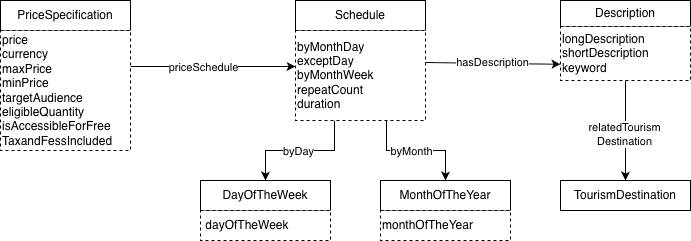

The diagram above was exported from draw.io. Its source (the exported page's mxGraphModel, read from the mxfile embedded in the PNG):
<mxGraphModel dx="1268" dy="706" grid="1" gridSize="10" guides="1" tooltips="1" connect="1" arrows="1" fold="1" page="1" pageScale="1" pageWidth="1169" pageHeight="827" math="0" shadow="0">
  <root>
    <mxCell id="0" />
    <mxCell id="1" parent="0" />
    <mxCell id="SnVlhqHpvvdwmrM0RH0L-1" parent="1" style="rounded=0;whiteSpace=wrap;html=1;snapToPoint=1;points=[[0.1,0],[0.2,0],[0.3,0],[0.4,0],[0.5,0],[0.6,0],[0.7,0],[0.8,0],[0.9,0],[0,0.1],[0,0.3],[0,0.5],[0,0.7],[0,0.9],[0.1,1],[0.2,1],[0.3,1],[0.4,1],[0.5,1],[0.6,1],[0.7,1],[0.8,1],[0.9,1],[1,0.1],[1,0.3],[1,0.5],[1,0.7],[1,0.9]];" value="PriceSpecification" vertex="1">
      <mxGeometry height="30" width="130" x="290" y="230" as="geometry" />
    </mxCell>
    <mxCell id="wXfD2i2J7vdj90Nh_WBg-3" edge="1" parent="1" source="SnVlhqHpvvdwmrM0RH0L-2" style="edgeStyle=orthogonalEdgeStyle;rounded=0;orthogonalLoop=1;jettySize=auto;html=1;exitX=1;exitY=0.3;exitDx=0;exitDy=0;entryX=0;entryY=0.4;entryDx=0;entryDy=0;entryPerimeter=0;" target="wXfD2i2J7vdj90Nh_WBg-2">
      <mxGeometry relative="1" as="geometry">
        <Array as="points">
          <mxPoint x="500" y="296" />
          <mxPoint x="500" y="296" />
        </Array>
      </mxGeometry>
    </mxCell>
    <mxCell id="wXfD2i2J7vdj90Nh_WBg-5" connectable="0" parent="wXfD2i2J7vdj90Nh_WBg-3" style="edgeLabel;html=1;align=center;verticalAlign=middle;resizable=0;points=[];" value="priceSchedule" vertex="1">
      <mxGeometry relative="1" x="-0.1273" as="geometry">
        <mxPoint as="offset" />
      </mxGeometry>
    </mxCell>
    <mxCell id="SnVlhqHpvvdwmrM0RH0L-2" parent="1" style="rounded=0;whiteSpace=wrap;html=1;snapToPoint=1;points=[[0.1,0],[0.2,0],[0.3,0],[0.4,0],[0.5,0],[0.6,0],[0.7,0],[0.8,0],[0.9,0],[0,0.1],[0,0.3],[0,0.5],[0,0.7],[0,0.9],[0.1,1],[0.2,1],[0.3,1],[0.4,1],[0.5,1],[0.6,1],[0.7,1],[0.8,1],[0.9,1],[1,0.1],[1,0.3],[1,0.5],[1,0.7],[1,0.9]];dashed=1;align=left;" value="price&lt;div&gt;currency&lt;/div&gt;&lt;div&gt;maxPrice&lt;/div&gt;&lt;div&gt;minPrice&lt;/div&gt;&lt;div&gt;targetAudience&lt;/div&gt;&lt;div&gt;eligibleQuantity&lt;/div&gt;&lt;div&gt;isAccessibleForFree&lt;/div&gt;&lt;div&gt;TaxandFessIncluded&lt;/div&gt;" vertex="1">
      <mxGeometry height="120" width="130" x="290" y="260" as="geometry" />
    </mxCell>
    <mxCell id="wXfD2i2J7vdj90Nh_WBg-1" parent="1" style="rounded=0;whiteSpace=wrap;html=1;snapToPoint=1;points=[[0.1,0],[0.2,0],[0.3,0],[0.4,0],[0.5,0],[0.6,0],[0.7,0],[0.8,0],[0.9,0],[0,0.1],[0,0.3],[0,0.5],[0,0.7],[0,0.9],[0.1,1],[0.2,1],[0.3,1],[0.4,1],[0.5,1],[0.6,1],[0.7,1],[0.8,1],[0.9,1],[1,0.1],[1,0.3],[1,0.5],[1,0.7],[1,0.9]];" value="Schedule" vertex="1">
      <mxGeometry height="30" width="130" x="585" y="230" as="geometry" />
    </mxCell>
    <mxCell id="wXfD2i2J7vdj90Nh_WBg-10" edge="1" parent="1" source="wXfD2i2J7vdj90Nh_WBg-2" style="edgeStyle=orthogonalEdgeStyle;rounded=0;orthogonalLoop=1;jettySize=auto;html=1;exitX=0.3;exitY=1;exitDx=0;exitDy=0;" target="wXfD2i2J7vdj90Nh_WBg-6">
      <mxGeometry relative="1" as="geometry" />
    </mxCell>
    <mxCell id="wXfD2i2J7vdj90Nh_WBg-12" connectable="0" parent="wXfD2i2J7vdj90Nh_WBg-10" style="edgeLabel;html=1;align=center;verticalAlign=middle;resizable=0;points=[];" value="byDay" vertex="1">
      <mxGeometry relative="1" x="0.0388" as="geometry">
        <mxPoint as="offset" />
      </mxGeometry>
    </mxCell>
    <mxCell id="wXfD2i2J7vdj90Nh_WBg-11" edge="1" parent="1" source="wXfD2i2J7vdj90Nh_WBg-2" style="edgeStyle=orthogonalEdgeStyle;rounded=0;orthogonalLoop=1;jettySize=auto;html=1;exitX=0.7;exitY=1;exitDx=0;exitDy=0;entryX=0.5;entryY=0;entryDx=0;entryDy=0;" target="wXfD2i2J7vdj90Nh_WBg-8">
      <mxGeometry relative="1" as="geometry" />
    </mxCell>
    <mxCell id="wXfD2i2J7vdj90Nh_WBg-13" connectable="0" parent="wXfD2i2J7vdj90Nh_WBg-11" style="edgeLabel;html=1;align=center;verticalAlign=middle;resizable=0;points=[];" value="byMonth" vertex="1">
      <mxGeometry relative="1" x="0.0588" y="3" as="geometry">
        <mxPoint x="-9" y="3" as="offset" />
      </mxGeometry>
    </mxCell>
    <mxCell id="wXfD2i2J7vdj90Nh_WBg-2" parent="1" style="rounded=0;whiteSpace=wrap;html=1;snapToPoint=1;points=[[0.1,0],[0.2,0],[0.3,0],[0.4,0],[0.5,0],[0.6,0],[0.7,0],[0.8,0],[0.9,0],[0,0.1],[0,0.3],[0,0.5],[0,0.7],[0,0.9],[0.1,1],[0.2,1],[0.3,1],[0.4,1],[0.5,1],[0.6,1],[0.7,1],[0.8,1],[0.9,1],[1,0.1],[1,0.3],[1,0.5],[1,0.7],[1,0.9]];dashed=1;align=left;" value="byMonthDay&lt;div&gt;exceptDay&lt;/div&gt;&lt;div&gt;byMonthWeek&lt;/div&gt;&lt;div&gt;repeatCount&lt;/div&gt;&lt;div&gt;duration&lt;/div&gt;" vertex="1">
      <mxGeometry height="90" width="130" x="585" y="260" as="geometry" />
    </mxCell>
    <mxCell id="wXfD2i2J7vdj90Nh_WBg-6" parent="1" style="rounded=0;whiteSpace=wrap;html=1;snapToPoint=1;points=[[0.1,0],[0.2,0],[0.3,0],[0.4,0],[0.5,0],[0.6,0],[0.7,0],[0.8,0],[0.9,0],[0,0.1],[0,0.3],[0,0.5],[0,0.7],[0,0.9],[0.1,1],[0.2,1],[0.3,1],[0.4,1],[0.5,1],[0.6,1],[0.7,1],[0.8,1],[0.9,1],[1,0.1],[1,0.3],[1,0.5],[1,0.7],[1,0.9]];" value="DayOfTheWeek" vertex="1">
      <mxGeometry height="30" width="130" x="490" y="410" as="geometry" />
    </mxCell>
    <mxCell id="wXfD2i2J7vdj90Nh_WBg-7" parent="1" style="rounded=0;whiteSpace=wrap;html=1;snapToPoint=1;points=[[0.1,0],[0.2,0],[0.3,0],[0.4,0],[0.5,0],[0.6,0],[0.7,0],[0.8,0],[0.9,0],[0,0.1],[0,0.3],[0,0.5],[0,0.7],[0,0.9],[0.1,1],[0.2,1],[0.3,1],[0.4,1],[0.5,1],[0.6,1],[0.7,1],[0.8,1],[0.9,1],[1,0.1],[1,0.3],[1,0.5],[1,0.7],[1,0.9]];dashed=1;align=left;" value="&amp;nbsp;dayOfTheWeek" vertex="1">
      <mxGeometry height="30" width="130" x="490" y="440" as="geometry" />
    </mxCell>
    <mxCell id="wXfD2i2J7vdj90Nh_WBg-8" parent="1" style="rounded=0;whiteSpace=wrap;html=1;snapToPoint=1;points=[[0.1,0],[0.2,0],[0.3,0],[0.4,0],[0.5,0],[0.6,0],[0.7,0],[0.8,0],[0.9,0],[0,0.1],[0,0.3],[0,0.5],[0,0.7],[0,0.9],[0.1,1],[0.2,1],[0.3,1],[0.4,1],[0.5,1],[0.6,1],[0.7,1],[0.8,1],[0.9,1],[1,0.1],[1,0.3],[1,0.5],[1,0.7],[1,0.9]];" value="MonthOfTheYear" vertex="1">
      <mxGeometry height="30" width="130" x="670" y="410" as="geometry" />
    </mxCell>
    <mxCell id="wXfD2i2J7vdj90Nh_WBg-9" parent="1" style="rounded=0;whiteSpace=wrap;html=1;snapToPoint=1;points=[[0.1,0],[0.2,0],[0.3,0],[0.4,0],[0.5,0],[0.6,0],[0.7,0],[0.8,0],[0.9,0],[0,0.1],[0,0.3],[0,0.5],[0,0.7],[0,0.9],[0.1,1],[0.2,1],[0.3,1],[0.4,1],[0.5,1],[0.6,1],[0.7,1],[0.8,1],[0.9,1],[1,0.1],[1,0.3],[1,0.5],[1,0.7],[1,0.9]];dashed=1;align=left;" value="monthOfTheYear" vertex="1">
      <mxGeometry height="30" width="130" x="670" y="440" as="geometry" />
    </mxCell>
    <mxCell id="GOHcRlEW8-9NpYWNU3GQ-6" edge="1" parent="1" source="GOHcRlEW8-9NpYWNU3GQ-3" style="edgeStyle=orthogonalEdgeStyle;rounded=0;orthogonalLoop=1;jettySize=auto;html=1;entryX=0.5;entryY=0;entryDx=0;entryDy=0;exitX=0.5;exitY=1;exitDx=0;exitDy=0;" target="GOHcRlEW8-9NpYWNU3GQ-5">
      <mxGeometry relative="1" as="geometry">
        <mxPoint x="920" y="340" as="sourcePoint" />
      </mxGeometry>
    </mxCell>
    <mxCell id="GOHcRlEW8-9NpYWNU3GQ-7" connectable="0" parent="GOHcRlEW8-9NpYWNU3GQ-6" style="edgeLabel;html=1;align=center;verticalAlign=middle;resizable=0;points=[];" value="relatedTourism&lt;div&gt;Destination&lt;/div&gt;" vertex="1">
      <mxGeometry relative="1" x="0.0685" y="-2" as="geometry">
        <mxPoint as="offset" />
      </mxGeometry>
    </mxCell>
    <mxCell id="GOHcRlEW8-9NpYWNU3GQ-1" parent="1" style="rounded=0;whiteSpace=wrap;html=1;snapToPoint=1;points=[[0.1,0],[0.2,0],[0.3,0],[0.4,0],[0.5,0],[0.6,0],[0.7,0],[0.8,0],[0.9,0],[0,0.1],[0,0.3],[0,0.5],[0,0.7],[0,0.9],[0.1,1],[0.2,1],[0.3,1],[0.4,1],[0.5,1],[0.6,1],[0.7,1],[0.8,1],[0.9,1],[1,0.1],[1,0.3],[1,0.5],[1,0.7],[1,0.9]];" value="Description" vertex="1">
      <mxGeometry height="26" width="130" x="850" y="230" as="geometry" />
    </mxCell>
    <mxCell id="GOHcRlEW8-9NpYWNU3GQ-2" edge="1" parent="1" style="endArrow=classic;html=1;rounded=0;entryX=0;entryY=0.7;entryDx=0;entryDy=0;exitX=1;exitY=0.1;exitDx=0;exitDy=0;" target="GOHcRlEW8-9NpYWNU3GQ-3" value="">
      <mxGeometry height="50" relative="1" width="50" as="geometry">
        <mxPoint x="715" y="292" as="sourcePoint" />
        <mxPoint x="760" y="273" as="targetPoint" />
      </mxGeometry>
    </mxCell>
    <mxCell id="GOHcRlEW8-9NpYWNU3GQ-4" connectable="0" parent="GOHcRlEW8-9NpYWNU3GQ-2" style="edgeLabel;html=1;align=center;verticalAlign=middle;resizable=0;points=[];" value="hasDescription" vertex="1">
      <mxGeometry relative="1" x="-0.238" y="1" as="geometry">
        <mxPoint x="15" as="offset" />
      </mxGeometry>
    </mxCell>
    <mxCell id="GOHcRlEW8-9NpYWNU3GQ-3" parent="1" style="rounded=0;whiteSpace=wrap;html=1;snapToPoint=1;points=[[0.1,0],[0.2,0],[0.3,0],[0.4,0],[0.5,0],[0.6,0],[0.7,0],[0.8,0],[0.9,0],[0,0.1],[0,0.3],[0,0.5],[0,0.7],[0,0.9],[0.1,1],[0.2,1],[0.3,1],[0.4,1],[0.5,1],[0.6,1],[0.7,1],[0.8,1],[0.9,1],[1,0.1],[1,0.3],[1,0.5],[1,0.7],[1,0.9]];dashed=1;align=left;" value="longDescription&lt;div&gt;shortDescription&lt;/div&gt;&lt;div&gt;keyword&lt;/div&gt;" vertex="1">
      <mxGeometry height="54" width="130" x="850" y="256" as="geometry" />
    </mxCell>
    <mxCell id="GOHcRlEW8-9NpYWNU3GQ-5" parent="1" style="rounded=0;whiteSpace=wrap;html=1;snapToPoint=1;points=[[0.1,0],[0.2,0],[0.3,0],[0.4,0],[0.5,0],[0.6,0],[0.7,0],[0.8,0],[0.9,0],[0,0.1],[0,0.3],[0,0.5],[0,0.7],[0,0.9],[0.1,1],[0.2,1],[0.3,1],[0.4,1],[0.5,1],[0.6,1],[0.7,1],[0.8,1],[0.9,1],[1,0.1],[1,0.3],[1,0.5],[1,0.7],[1,0.9]];" value="TourismDestination" vertex="1">
      <mxGeometry height="30" width="130" x="850" y="410" as="geometry" />
    </mxCell>
  </root>
</mxGraphModel>